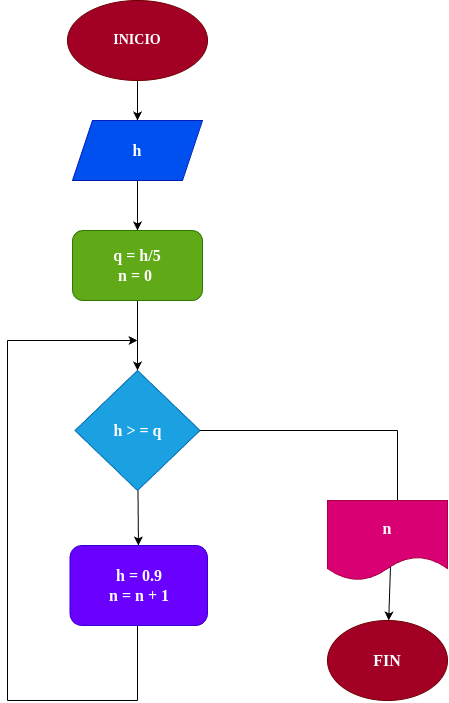

The diagram above was exported from draw.io. Its source (the exported page's mxGraphModel, read from the mxfile embedded in the PNG):
<mxGraphModel dx="823" dy="659" grid="1" gridSize="10" guides="1" tooltips="1" connect="1" arrows="1" fold="1" page="1" pageScale="1" pageWidth="827" pageHeight="1169" math="0" shadow="0">
  <root>
    <mxCell id="0" />
    <mxCell id="1" parent="0" />
    <mxCell id="4" value="" style="edgeStyle=none;html=1;fontStyle=1;fontFamily=Verdana;fontSize=16;" edge="1" parent="1" source="2" target="3">
      <mxGeometry relative="1" as="geometry" />
    </mxCell>
    <mxCell id="2" value="INICIO" style="ellipse;whiteSpace=wrap;html=1;fontStyle=1;fontFamily=Verdana;fontSize=14;fillColor=#a20025;fontColor=#ffffff;strokeColor=#6F0000;" vertex="1" parent="1">
      <mxGeometry x="220" y="40" width="140" height="80" as="geometry" />
    </mxCell>
    <mxCell id="6" value="" style="edgeStyle=none;html=1;fontStyle=1;fontFamily=Verdana;fontSize=16;" edge="1" parent="1" source="3" target="5">
      <mxGeometry relative="1" as="geometry" />
    </mxCell>
    <mxCell id="3" value="h" style="shape=parallelogram;perimeter=parallelogramPerimeter;whiteSpace=wrap;html=1;fixedSize=1;fontStyle=1;fontFamily=Verdana;fontSize=16;fillColor=#0050ef;fontColor=#ffffff;strokeColor=#001DBC;" vertex="1" parent="1">
      <mxGeometry x="225" y="160" width="130" height="60" as="geometry" />
    </mxCell>
    <mxCell id="8" value="" style="edgeStyle=none;html=1;fontStyle=1;fontFamily=Verdana;fontSize=16;" edge="1" parent="1" source="5">
      <mxGeometry relative="1" as="geometry">
        <mxPoint x="290" y="410" as="targetPoint" />
      </mxGeometry>
    </mxCell>
    <mxCell id="5" value="q = h/5&lt;br style=&quot;font-size: 16px;&quot;&gt;n = 0&amp;nbsp;" style="rounded=1;whiteSpace=wrap;html=1;fontStyle=1;fontFamily=Verdana;fontSize=16;fillColor=#60a917;fontColor=#ffffff;strokeColor=#2D7600;" vertex="1" parent="1">
      <mxGeometry x="225" y="270" width="130" height="70" as="geometry" />
    </mxCell>
    <mxCell id="11" value="" style="edgeStyle=none;html=1;fontStyle=1;fontFamily=Verdana;fontSize=16;" edge="1" parent="1" source="9" target="10">
      <mxGeometry relative="1" as="geometry" />
    </mxCell>
    <mxCell id="9" value="h &amp;gt; = q" style="rhombus;whiteSpace=wrap;html=1;fontStyle=1;fontFamily=Verdana;fontSize=16;fillColor=#1ba1e2;fontColor=#ffffff;strokeColor=#006EAF;" vertex="1" parent="1">
      <mxGeometry x="227.5" y="410" width="125" height="120" as="geometry" />
    </mxCell>
    <mxCell id="10" value="h = 0.9&lt;br style=&quot;font-size: 16px;&quot;&gt;n = n + 1" style="rounded=1;whiteSpace=wrap;html=1;fontStyle=1;fontFamily=Verdana;fontSize=16;fillColor=#6a00ff;fontColor=#ffffff;strokeColor=#3700CC;" vertex="1" parent="1">
      <mxGeometry x="222.5" y="585" width="137.5" height="80" as="geometry" />
    </mxCell>
    <mxCell id="14" value="" style="endArrow=none;html=1;fontStyle=1;fontFamily=Verdana;fontSize=16;" edge="1" parent="1">
      <mxGeometry width="50" height="50" relative="1" as="geometry">
        <mxPoint x="290" y="740" as="sourcePoint" />
        <mxPoint x="290" y="665" as="targetPoint" />
      </mxGeometry>
    </mxCell>
    <mxCell id="15" value="" style="endArrow=none;html=1;fontStyle=1;fontFamily=Verdana;fontSize=16;" edge="1" parent="1">
      <mxGeometry width="50" height="50" relative="1" as="geometry">
        <mxPoint x="160" y="740" as="sourcePoint" />
        <mxPoint x="290" y="740" as="targetPoint" />
      </mxGeometry>
    </mxCell>
    <mxCell id="16" value="" style="endArrow=none;html=1;fontStyle=1;fontFamily=Verdana;fontSize=16;" edge="1" parent="1">
      <mxGeometry width="50" height="50" relative="1" as="geometry">
        <mxPoint x="160" y="740" as="sourcePoint" />
        <mxPoint x="160" y="380" as="targetPoint" />
      </mxGeometry>
    </mxCell>
    <mxCell id="17" value="" style="endArrow=classic;html=1;fontStyle=1;fontFamily=Verdana;fontSize=16;" edge="1" parent="1">
      <mxGeometry width="50" height="50" relative="1" as="geometry">
        <mxPoint x="160" y="380" as="sourcePoint" />
        <mxPoint x="290" y="380" as="targetPoint" />
      </mxGeometry>
    </mxCell>
    <mxCell id="18" value="" style="endArrow=none;html=1;fontStyle=1;fontFamily=Verdana;fontSize=16;" edge="1" parent="1">
      <mxGeometry width="50" height="50" relative="1" as="geometry">
        <mxPoint x="352.5" y="470" as="sourcePoint" />
        <mxPoint x="550" y="470" as="targetPoint" />
      </mxGeometry>
    </mxCell>
    <mxCell id="19" value="" style="endArrow=none;html=1;fontStyle=1;fontFamily=Verdana;fontSize=16;" edge="1" parent="1">
      <mxGeometry width="50" height="50" relative="1" as="geometry">
        <mxPoint x="550" y="540" as="sourcePoint" />
        <mxPoint x="550" y="470" as="targetPoint" />
      </mxGeometry>
    </mxCell>
    <mxCell id="22" value="" style="edgeStyle=none;html=1;exitX=0.525;exitY=0.813;exitDx=0;exitDy=0;exitPerimeter=0;fontStyle=1;fontFamily=Verdana;fontSize=16;" edge="1" parent="1" source="20" target="21">
      <mxGeometry relative="1" as="geometry" />
    </mxCell>
    <mxCell id="20" value="n" style="shape=document;whiteSpace=wrap;html=1;boundedLbl=1;fontStyle=1;fontFamily=Verdana;fontSize=16;fillColor=#d80073;fontColor=#ffffff;strokeColor=#A50040;" vertex="1" parent="1">
      <mxGeometry x="480" y="540" width="120" height="80" as="geometry" />
    </mxCell>
    <mxCell id="21" value="FIN" style="ellipse;whiteSpace=wrap;html=1;fontStyle=1;fontFamily=Verdana;fontSize=16;fillColor=#a20025;fontColor=#ffffff;strokeColor=#6F0000;" vertex="1" parent="1">
      <mxGeometry x="480" y="660" width="120" height="80" as="geometry" />
    </mxCell>
  </root>
</mxGraphModel>